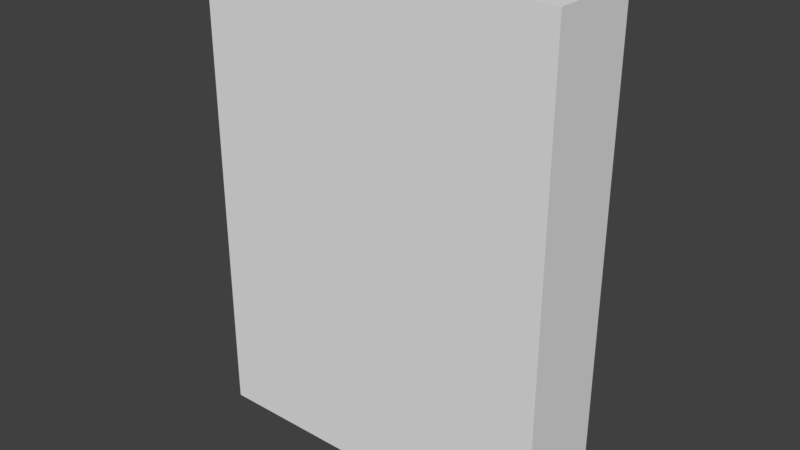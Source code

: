 # Source: Bookshelf-94x18x70.blend  (saved by Blender 2.79.0; exported with 4.5.12 LTS)
import bpy
from mathutils import Matrix  # noqa: F401  (used for matrix-valued properties, if any)

bpy.ops.wm.read_factory_settings(use_empty=True)
scene = bpy.context.scene
scene.name = 'Scene'

# ---- collections
col_collection_1 = bpy.data.collections.new('Collection 1'); scene.collection.children.link(col_collection_1)

# ---- world
world_world = bpy.data.worlds.new('World'); scene.world = world_world
world_world.color = (0.05088, 0.05088, 0.05088)
world_world.use_sun_shadow = False
world_world.sun_shadow_jitter_overblur = 0.0
world_world.cycles.sampling_method = 'MANUAL'

# ---- meshes
me_cube_002 = bpy.data.meshes.new('Cube.002')
me_cube_002.from_pydata([(0.0, 0.0, 0.0), (0.0, 0.0, 9.4), (0.0, 1.8, 0.0), (0.0, 1.8, 9.4), (7.0, 0.0, 0.0), (7.0, 0.0, 9.4), (7.0, 1.8, 0.0), (7.0, 1.8, 9.4)], [], [(0, 1, 3, 2), (2, 3, 7, 6), (6, 7, 5, 4), (4, 5, 1, 0), (2, 6, 4, 0), (7, 3, 1, 5)])
me_cube_002.use_remesh_preserve_volume = False
me_cube_002.use_remesh_preserve_attributes = False
me_cube_002.use_mirror_vertex_groups = False
me_cube_002.update()

# ---- objects
ob_bookshelf_94x18x70 = bpy.data.objects.new('Bookshelf-94x18x70', me_cube_002)

# ---- transforms, parenting, visibility, modifiers, constraints
ob_bookshelf_94x18x70.location = (0.0, 0.0, 0.0)
ob_bookshelf_94x18x70.lineart.crease_threshold = 0.0

# ---- collection membership
col_collection_1.objects.link(ob_bookshelf_94x18x70)

# ---- scene / render settings (as saved in the file)
scene.frame_start = 1; scene.frame_end = 250; scene.frame_set(1)
scene.render.engine = 'BLENDER_EEVEE_NEXT'
scene.render.resolution_percentage = 50
scene.render.dither_intensity = 0.0
scene.cycles.use_denoising = False
scene.cycles.samples = 128
scene.cycles.sampling_pattern = 'TABULATED_SOBOL'
scene.cycles.use_adaptive_sampling = False
scene.cycles.use_light_tree = False
scene.cycles.blur_glossy = 0.0
scene.cycles.sample_clamp_indirect = 0.0
scene.view_settings.view_transform = 'Standard'
bpy.context.view_layer.update()

# ---- added for rendering (the .blend has no active camera and no usable light): camera, sun
cam_auto = bpy.data.cameras.new('AutoCamera')
cam_auto.lens = 50.0
cam_auto.sensor_width = 36.0
cam_auto.clip_end = 1000.0
ob_auto_camera = bpy.data.objects.new('AutoCamera', cam_auto)
scene.collection.objects.link(ob_auto_camera)
ob_auto_camera.location = (14.4708, -12.265, 13.4767)
ob_auto_camera.rotation_euler = (1.09748, -7.21219e-08, 0.694738)
scene.camera = ob_auto_camera
light_auto_sun = bpy.data.lights.new('AutoSun', 'SUN')
light_auto_sun.energy = 3.0
light_auto_sun.angle = 0.0523599
ob_auto_sun = bpy.data.objects.new('AutoSun', light_auto_sun)
scene.collection.objects.link(ob_auto_sun)
ob_auto_sun.rotation_euler = (0.872665, 0.174533, 0.523599)
bpy.context.view_layer.update()
